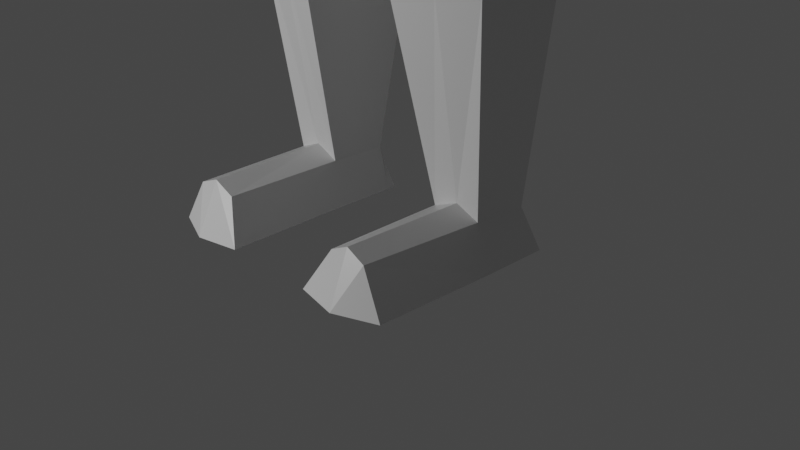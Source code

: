 # Source: baseCharModel.blend  (saved by Blender 2.80.75; exported with 4.5.12 LTS)
import bpy
from mathutils import Matrix  # noqa: F401  (used for matrix-valued properties, if any)

bpy.ops.wm.read_factory_settings(use_empty=True)
scene = bpy.context.scene
scene.name = 'Scene'

# ---- collections
col_collection = bpy.data.collections.new('Collection'); scene.collection.children.link(col_collection)

# ---- materials (node trees are filled in below, after node groups)
mat_material = bpy.data.materials.new('Material')
mat_material.alpha_threshold = 0.0
mat_material.use_transparent_shadow = False
mat_material.line_color = (0.0, 0.0, 0.0, 1.0)

# ---- material node trees
mat_material.use_nodes = True; mat_material.node_tree.nodes.clear()
_N = mat_material.node_tree.nodes; _L = mat_material.node_tree.links
n0 = _N.new('ShaderNodeOutputMaterial'); n0.name = 'Material Output'; n0.location = (300, 300)
n1 = _N.new('ShaderNodeBsdfPrincipled'); n1.name = 'Principled BSDF'; n1.location = (10, 300)
n1.distribution = 'GGX'
n1.subsurface_method = 'BURLEY'
n1.inputs[2].default_value = 0.4
n1.inputs[3].default_value = 1.45
n1.inputs[27].default_value = (0.0, 0.0, 0.0, 1.0)
n1.inputs[28].default_value = 1.0
_L.new(n1.outputs[0], n0.inputs[0])
n0.is_active_output = True

# ---- world
world_world = bpy.data.worlds.new('World'); scene.world = world_world
world_world.use_nodes = True; world_world.node_tree.nodes.clear()
_N = world_world.node_tree.nodes; _L = world_world.node_tree.links
n0 = _N.new('ShaderNodeOutputWorld'); n0.name = 'World Output'; n0.location = (300, 300)
n1 = _N.new('ShaderNodeBackground'); n1.name = 'Background'; n1.location = (10, 300)
n1.inputs[0].default_value = (0.05088, 0.05088, 0.05088, 1.0)
_L.new(n1.outputs[0], n0.inputs[0])
n0.is_active_output = True
world_world.color = (0.05088, 0.05088, 0.05088)
world_world.use_sun_shadow = False
world_world.sun_shadow_jitter_overblur = 0.0

# ---- cameras
cam_camera = bpy.data.cameras.new('Camera')
cam_camera.clip_end = 100.0
cam_camera.ortho_scale = 7.314

# ---- lights
light_light = bpy.data.lights.new('Light', 'POINT')
light_light.transmission_factor = 0.0
light_light.energy = 1000.0
light_light.shadow_soft_size = 0.1
light_light.shadow_maximum_resolution = 0.006
light_light.use_absolute_resolution = True

# ---- meshes
me_cube = bpy.data.meshes.new('Cube')
me_cube.from_pydata([(-0.5986, 0.8199, 0.8747), (-0.5641, 0.9535, -1.071), (-0.7127, -0.6921, 0.8329), (-0.5925, -0.6439, -0.9564), (0.0, 1.204, -1.286), (0.0, -0.8565, 0.9228), (0.0, -0.7896, -1.049), (0.0, 1.079, 0.925), (-0.8222, -0.8744, -0.624), (-0.9481, -0.8744, 0.3465), (-0.8341, 0.8374, 0.3465), (-0.8341, 0.8374, -0.624), (0.0, 1.157, 0.3465), (0.0, 1.204, -0.624), (0.0, -1.107, 0.3465), (0.0, -1.107, -0.624), (-0.626, 0.3467, -1.01), (-0.6254, -0.3203, -1.012), (-0.8718, -0.3203, 0.8747), (-0.8718, 0.3464, 0.8747), (0.0, 0.3464, -1.124), (0.0, -0.3203, -1.124), (0.0, 0.3464, 1.084), (0.0, -0.3203, 1.084), (-1.027, -0.3203, -0.624), (-1.027, 0.3464, -0.624), (-1.107, -0.3203, 0.3465), (-1.107, 0.3464, 0.3465), (-0.6254, 0.3464, -1.012), (-0.6254, -0.3203, -1.012), (0.0, 0.3464, -1.124), (0.0, -0.3203, -1.124), (-0.7373, 0.3464, -1.898), (-0.7373, -0.4448, -1.898), (0.0, 0.3464, -1.987), (0.0, -0.3325, -1.987), (-0.7373, 0.3464, -1.898), (-0.6838, -0.368, -13.62), (0.0, 0.3464, -1.987), (-0.7229, 0.2182, -13.62), (-1.34, 0.7626, -3.019), (-1.34, -0.9074, -3.019), (0.0, 0.7626, -3.03), (0.0, -0.9074, -3.03), (-1.963, 0.3464, -1.914), (-1.963, -0.4708, -1.914), (-1.843, 0.3464, -3.035), (-1.843, -0.3203, -3.035), (-1.34, 0.7626, -3.019), (0.0, 0.7626, -3.03), (-1.843, 0.3464, -3.035), (-1.843, -0.3203, -3.035), (-1.186, 0.7665, -6.82), (-1.186, -0.8008, -6.82), (0.0, 0.7665, -6.833), (0.0, -0.8008, -6.833), (-1.451, 0.4385, -6.84), (-1.451, -0.4027, -6.84), (-1.563, -0.5145, -4.753), (-1.206, 0.7626, -4.737), (-1.206, -0.9873, -4.737), (0.0, -0.9873, -4.748), (-1.563, 0.1251, -4.753), (0.0, 0.7626, -4.748), (-6.094, 0.1706, -2.649), (-6.094, -0.1441, -2.649), (-6.09, 0.1706, -2.96), (-6.09, -0.1441, -2.96), (-4.151, -0.4406, -2.291), (-4.1, -0.4406, -2.941), (-4.151, 0.02923, -2.291), (-4.1, 0.02923, -2.941), (-4.542, -0.5107, -2.267), (-4.542, 0.09938, -2.267), (-4.489, 0.09938, -3.054), (-4.489, -0.5107, -3.054), (-6.336, 0.2226, -2.599), (-6.336, -0.1961, -2.599), (-6.331, 0.2226, -3.013), (-6.331, -0.1961, -3.013), (-6.856, 0.1942, -2.631), (-6.856, -0.1677, -2.631), (-6.852, 0.1942, -2.929), (-6.852, -0.1677, -2.929), (-6.997, 0.1193, -2.708), (-6.997, -0.09285, -2.708), (-6.994, 0.1193, -2.918), (-6.994, -0.09285, -2.918), (-6.698, 0.2083, -2.96), (-6.702, 0.2083, -2.615), (-6.698, -0.1819, -2.96), (-6.702, -0.1819, -2.615), (-0.946, 0.798, -7.505), (-0.946, -1.007, -7.505), (0.0, 0.798, -7.519), (0.0, -1.01, -7.519), (-1.664, 0.4566, -7.526), (-1.664, -0.4189, -7.526), (-0.1884, 0.798, -8.043), (-0.1999, -0.9846, -8.043), (0.0, 0.798, -8.045), (0.0, -0.9845, -8.045), (-1.612, 0.4566, -8.052), (-1.612, -0.4189, -8.052), (-1.255, 0.2022, -13.62), (-1.302, -0.3458, -13.62), (-1.429, -0.4784, -10.68), (-1.429, 0.4872, -10.68), (-0.4926, 0.6842, -10.67), (-0.4926, -0.7142, -10.67), (-0.5669, 0.6832, -11.44), (-0.5669, -0.7132, -11.44), (-1.451, -0.5172, -11.45), (-1.451, 0.4577, -11.45), (-0.5357, -0.3476, -14.05), (-0.5357, 0.4395, -14.05), (-1.463, 0.2516, -14.06), (-1.463, -0.3615, -14.06), (-1.18, 1.524, -13.6), (-0.7382, 1.502, -13.62), (-1.428, 1.566, -14.06), (-0.5142, 1.66, -14.05), (-0.733, -0.4622, -13.81), (-1.254, -0.4435, -13.82), (-0.5362, -0.4435, -14.05), (-1.463, -0.4574, -14.06), (-0.9995, -0.3567, -13.62), (-0.9946, 0.21, -13.51), (-1.597, -0.6075, -3.027), (-1.597, 0.55, -3.027), (-1.364, 0.3464, -1.906), (-1.597, 0.55, -3.027), (-1.321, -0.5975, -6.83), (-1.321, 0.599, -6.83), (-1.388, 0.437, -4.745), (-1.388, -0.7458, -4.745), (-1.313, -0.7066, -7.516), (-1.313, 0.6237, -7.516), (-0.9213, -0.6957, -8.048), (-0.9157, 0.6237, -8.048), (-1.597, -0.6075, -3.027), (-1.364, -0.4581, -1.906), (-0.9709, -0.5938, -10.67), (-0.9709, 0.5836, -10.67), (-1.019, -0.6131, -11.45), (-1.019, 0.568, -11.45), (-1.009, -0.3547, -14.05), (-1.009, 0.3435, -14.05), (-0.9609, 1.513, -13.51), (-0.981, 1.745, -14.06), (-0.999, -0.4526, -13.81), (-1.01, -0.4506, -14.05)], [], [(23, 18, 2, 5), (14, 5, 2, 9), (27, 19, 0, 10), (10, 0, 7, 12), (17, 21, 6, 3), (1, 11, 13, 4), (11, 10, 12, 13), (16, 25, 11, 1), (25, 27, 10, 11), (6, 15, 8, 3), (15, 14, 9, 8), (8, 9, 26, 24), (24, 26, 27, 25), (3, 8, 24, 17), (17, 24, 25, 16), (1, 4, 20, 16), (16, 20, 30, 28), (9, 2, 18, 26), (26, 18, 19, 27), (7, 0, 19, 22), (22, 19, 18, 23), (29, 28, 32, 33), (17, 16, 28, 29), (21, 17, 29, 31), (126, 105, 123, 150), (31, 29, 33, 35), (28, 30, 34, 32), (35, 33, 41, 43), (32, 34, 38, 36), (33, 32, 36), (36, 38, 42, 40), (41, 128, 47, 51, 140), (75, 72, 65, 67), (130, 129, 46, 44), (141, 130, 44, 45), (128, 141, 45, 47), (61, 60, 53, 55), (135, 58, 57, 132), (129, 40, 48, 131), (47, 46, 50, 51), (40, 42, 49, 48), (55, 53, 93, 95), (132, 57, 97, 136), (134, 59, 52, 133), (58, 62, 56, 57), (59, 63, 54, 52), (48, 49, 63, 59), (51, 50, 62, 58), (131, 48, 59, 134), (140, 51, 58, 135), (43, 41, 60, 61), (64, 66, 78, 76), (72, 73, 64, 65), (73, 74, 66, 64), (74, 75, 67, 66), (46, 47, 69, 71), (44, 46, 71, 70), (45, 44, 70, 68), (47, 45, 68, 69), (71, 69, 75, 74), (70, 71, 74, 73), (68, 70, 73, 72), (69, 68, 72, 75), (89, 88, 82, 80), (66, 67, 79, 78), (67, 65, 77, 79), (65, 64, 76, 77), (83, 81, 85, 87), (88, 90, 83, 82), (90, 91, 81, 83), (91, 89, 80, 81), (85, 84, 86, 87), (81, 80, 84, 85), (80, 82, 86, 84), (82, 83, 87, 86), (77, 76, 89, 91), (79, 77, 91, 90), (78, 79, 90, 88), (76, 78, 88, 89), (97, 96, 102, 103), (137, 92, 98, 139), (133, 52, 92, 137), (57, 56, 96, 97), (52, 54, 94, 92), (98, 100, 101, 99), (145, 110, 39, 127), (92, 94, 100, 98), (136, 97, 103, 138), (95, 93, 99, 101), (112, 113, 104, 105), (110, 111, 37, 39), (144, 112, 105, 126), (138, 103, 106, 142), (98, 99, 109, 108), (103, 102, 107, 106), (139, 98, 108, 143), (142, 106, 112, 144), (108, 109, 111, 110), (106, 107, 113, 112), (143, 108, 110, 145), (147, 146, 117, 116), (105, 104, 116, 117), (39, 37, 114, 115), (116, 104, 118, 120), (148, 119, 121, 149), (39, 115, 121, 119), (127, 39, 119, 148), (147, 116, 120, 149), (150, 123, 125, 151), (105, 117, 125, 123), (146, 114, 124, 151), (114, 37, 122, 124), (117, 146, 151, 125), (122, 150, 151, 124), (115, 147, 149, 121), (104, 127, 148, 118), (118, 148, 149, 120), (115, 114, 146, 147), (107, 143, 145, 113), (109, 142, 144, 111), (102, 139, 143, 107), (99, 138, 142, 109), (111, 144, 126, 37), (93, 136, 138, 99), (113, 145, 127, 104), (56, 133, 137, 96), (96, 137, 139, 102), (41, 140, 135, 60), (50, 131, 134, 62), (62, 134, 133, 56), (53, 132, 136, 93), (46, 129, 131, 50), (60, 135, 132, 53), (41, 33, 141, 128), (33, 36, 130, 141), (36, 40, 129, 130), (37, 126, 150, 122)])
_uv = me_cube.uv_layers.new(name='UVMap')
_uv.uv.foreach_set('vector', [0.5, 0.165, 0.625, 0.165, 0.625, 0.25, 0.5, 0.25, 0.5433, 0.375, 0.625, 0.375, 0.625, 0.5, 0.5433, 0.5, 0.5433, 0.6683, 0.625, 0.6683, 0.625, 0.75, 0.5433, 0.75, 0.7933, 0.5, 0.875, 0.5, 0.875, 0.625, 0.7933, 0.625, 0.375, 0.915, 0.5, 0.915, 0.5, 1.0, 0.375, 1.0, 0.625, 0.5, 0.71, 0.5, 0.71, 0.625, 0.625, 0.625, 0.71, 0.5, 0.7933, 0.5, 0.7933, 0.625, 0.71, 0.625, 0.375, 0.6683, 0.46, 0.6683, 0.46, 0.75, 0.375, 0.75, 0.46, 0.6683, 0.5433, 0.6683, 0.5433, 0.75, 0.46, 0.75, 0.375, 0.375, 0.46, 0.375, 0.46, 0.5, 0.375, 0.5, 0.46, 0.375, 0.5433, 0.375, 0.5433, 0.5, 0.46, 0.5, 0.46, 0.5, 0.5433, 0.5, 0.5433, 0.585, 0.46, 0.585, 0.46, 0.585, 0.5433, 0.585, 0.5433, 0.6683, 0.46, 0.6683, 0.375, 0.5, 0.46, 0.5, 0.46, 0.585, 0.375, 0.585, 0.375, 0.585, 0.46, 0.585, 0.46, 0.6683, 0.375, 0.6683, 0.375, 0.75, 0.5, 0.75, 0.5, 0.8317, 0.375, 0.8317, 0.375, 0.8317, 0.5, 0.8317, 0.5, 0.8317, 0.375, 0.8317, 0.5433, 0.5, 0.625, 0.5, 0.625, 0.585, 0.5433, 0.585, 0.5433, 0.585, 0.625, 0.585, 0.625, 0.6683, 0.5433, 0.6683, 0.5, 0.0, 0.625, 0.0, 0.625, 0.0817, 0.5, 0.0817, 0.5, 0.0817, 0.625, 0.0817, 0.625, 0.165, 0.5, 0.165, 0.375, 0.585, 0.375, 0.6683, 0.375, 0.6683, 0.375, 0.585, 0.375, 0.585, 0.375, 0.6683, 0.375, 0.6683, 0.375, 0.585, 0.5, 0.915, 0.375, 0.915, 0.375, 0.915, 0.5, 0.915, 0.4268, 0.915, 0.375, 0.915, 0.375, 0.915, 0.4268, 0.915, 0.5, 0.915, 0.375, 0.915, 0.375, 0.915, 0.5, 0.915, 0.375, 0.8317, 0.5, 0.8317, 0.5, 0.8317, 0.375, 0.8317, 0.5, 0.915, 0.375, 0.915, 0.375, 0.915, 0.5, 0.915, 0.375, 0.8317, 0.5, 0.8317, 0.5, 0.8317, 0.375, 0.8317, 0.375, 0.585, 0.375, 0.6683, 0.375, 0.6683, 0.375, 0.8317, 0.5, 0.8317, 0.5, 0.8317, 0.375, 0.8317, 0.375, 0.915, 0.375, 0.915, 0.375, 0.915, 0.375, 0.915, 0.375, 0.915, 0.375, 0.915, 0.375, 0.915, 0.375, 0.915, 0.375, 0.915, 0.375, 0.8317, 0.375, 0.8317, 0.375, 0.8317, 0.375, 0.8317, 0.375, 0.585, 0.375, 0.6683, 0.375, 0.6683, 0.375, 0.585, 0.375, 0.915, 0.375, 0.915, 0.375, 0.915, 0.375, 0.915, 0.5, 0.915, 0.375, 0.915, 0.375, 0.915, 0.5, 0.915, 0.375, 0.915, 0.375, 0.915, 0.375, 0.915, 0.375, 0.915, 0.375, 0.8317, 0.375, 0.8317, 0.375, 0.8317, 0.375, 0.8317, 0.375, 0.585, 0.375, 0.6683, 0.375, 0.6683, 0.375, 0.585, 0.375, 0.8317, 0.5, 0.8317, 0.5, 0.8317, 0.375, 0.8317, 0.5, 0.915, 0.375, 0.915, 0.375, 0.915, 0.5, 0.915, 0.375, 0.915, 0.375, 0.915, 0.375, 0.915, 0.375, 0.915, 0.375, 0.8317, 0.375, 0.8317, 0.375, 0.8317, 0.375, 0.8317, 0.375, 0.585, 0.375, 0.6683, 0.375, 0.6683, 0.375, 0.585, 0.375, 0.8317, 0.5, 0.8317, 0.5, 0.8317, 0.375, 0.8317, 0.375, 0.8317, 0.5, 0.8317, 0.5, 0.8317, 0.375, 0.8317, 0.375, 0.585, 0.375, 0.6683, 0.375, 0.6683, 0.375, 0.585, 0.375, 0.8317, 0.375, 0.8317, 0.375, 0.8317, 0.375, 0.8317, 0.375, 0.915, 0.375, 0.915, 0.375, 0.915, 0.375, 0.915, 0.5, 0.915, 0.375, 0.915, 0.375, 0.915, 0.5, 0.915, 0.375, 0.8317, 0.375, 0.8317, 0.375, 0.8317, 0.375, 0.8317, 0.375, 0.585, 0.375, 0.6683, 0.375, 0.6683, 0.375, 0.585, 0.375, 0.8317, 0.375, 0.8317, 0.375, 0.8317, 0.375, 0.8317, 0.375, 0.6683, 0.375, 0.585, 0.375, 0.585, 0.375, 0.6683, 0.375, 0.6683, 0.375, 0.585, 0.375, 0.585, 0.375, 0.6683, 0.375, 0.8317, 0.375, 0.8317, 0.375, 0.8317, 0.375, 0.8317, 0.375, 0.585, 0.375, 0.6683, 0.375, 0.6683, 0.375, 0.585, 0.375, 0.915, 0.375, 0.915, 0.375, 0.915, 0.375, 0.915, 0.375, 0.6683, 0.375, 0.585, 0.375, 0.585, 0.375, 0.6683, 0.375, 0.8317, 0.375, 0.8317, 0.375, 0.8317, 0.375, 0.8317, 0.375, 0.585, 0.375, 0.6683, 0.375, 0.6683, 0.375, 0.585, 0.375, 0.915, 0.375, 0.915, 0.375, 0.915, 0.375, 0.915, 0.375, 0.8317, 0.375, 0.8317, 0.375, 0.8317, 0.375, 0.8317, 0.375, 0.6683, 0.375, 0.585, 0.375, 0.585, 0.375, 0.6683, 0.375, 0.915, 0.375, 0.915, 0.375, 0.915, 0.375, 0.915, 0.375, 0.585, 0.375, 0.6683, 0.375, 0.6683, 0.375, 0.585, 0.375, 0.915, 0.375, 0.915, 0.375, 0.915, 0.375, 0.915, 0.375, 0.6683, 0.375, 0.585, 0.375, 0.585, 0.375, 0.6683, 0.375, 0.915, 0.375, 0.915, 0.375, 0.915, 0.375, 0.915, 0.375, 0.585, 0.375, 0.6683, 0.375, 0.6683, 0.375, 0.585, 0.375, 0.585, 0.375, 0.6683, 0.375, 0.6683, 0.375, 0.585, 0.375, 0.585, 0.375, 0.6683, 0.375, 0.6683, 0.375, 0.585, 0.375, 0.8317, 0.375, 0.8317, 0.375, 0.8317, 0.375, 0.8317, 0.375, 0.6683, 0.375, 0.585, 0.375, 0.585, 0.375, 0.6683, 0.375, 0.585, 0.375, 0.6683, 0.375, 0.6683, 0.375, 0.585, 0.375, 0.915, 0.375, 0.915, 0.375, 0.915, 0.375, 0.915, 0.375, 0.6683, 0.375, 0.585, 0.375, 0.585, 0.375, 0.6683, 0.375, 0.8317, 0.375, 0.8317, 0.375, 0.8317, 0.375, 0.8317, 0.375, 0.585, 0.375, 0.6683, 0.375, 0.6683, 0.375, 0.585, 0.375, 0.8317, 0.375, 0.8317, 0.4808, 0.8317, 0.4268, 0.8317, 0.375, 0.8317, 0.375, 0.8317, 0.375, 0.8317, 0.375, 0.8317, 0.375, 0.585, 0.375, 0.6683, 0.375, 0.6683, 0.375, 0.585, 0.375, 0.8317, 0.5, 0.8317, 0.5, 0.8317, 0.375, 0.8317, 0.4808, 0.8317, 0.5, 0.8317, 0.5, 0.915, 0.4808, 0.915, 0.4268, 0.8317, 0.4808, 0.8317, 0.4808, 0.8317, 0.4268, 0.8317, 0.375, 0.8317, 0.5, 0.8317, 0.5, 0.8317, 0.4808, 0.8317, 0.375, 0.915, 0.375, 0.915, 0.375, 0.915, 0.4268, 0.915, 0.5, 0.915, 0.375, 0.915, 0.4808, 0.915, 0.5, 0.915, 0.375, 0.585, 0.375, 0.6683, 0.375, 0.6683, 0.375, 0.585, 0.4808, 0.8317, 0.4808, 0.915, 0.4808, 0.915, 0.4808, 0.8317, 0.4268, 0.915, 0.375, 0.915, 0.375, 0.915, 0.4268, 0.915, 0.4268, 0.915, 0.375, 0.915, 0.375, 0.915, 0.4268, 0.915, 0.4808, 0.8317, 0.4808, 0.915, 0.4808, 0.915, 0.4808, 0.8317, 0.375, 0.585, 0.375, 0.6683, 0.375, 0.6683, 0.375, 0.585, 0.4268, 0.8317, 0.4808, 0.8317, 0.4808, 0.8317, 0.4268, 0.8317, 0.4268, 0.915, 0.375, 0.915, 0.375, 0.915, 0.4268, 0.915, 0.4808, 0.8317, 0.4808, 0.915, 0.4808, 0.915, 0.4808, 0.8317, 0.375, 0.585, 0.375, 0.6683, 0.375, 0.6683, 0.375, 0.585, 0.4268, 0.8317, 0.4808, 0.8317, 0.4808, 0.8317, 0.4268, 0.8317, 0.4268, 0.8317, 0.4268, 0.915, 0.375, 0.915, 0.375, 0.8317, 0.375, 0.585, 0.375, 0.6683, 0.375, 0.6683, 0.375, 0.585, 0.4808, 0.8317, 0.4808, 0.915, 0.4808, 0.915, 0.4808, 0.8317, 0.375, 0.6683, 0.375, 0.6683, 0.375, 0.6683, 0.375, 0.6683, 0.4268, 0.8317, 0.4808, 0.8317, 0.4808, 0.8317, 0.4268, 0.8317, 0.4808, 0.8317, 0.4808, 0.8317, 0.4808, 0.8317, 0.4808, 0.8317, 0.4268, 0.8317, 0.4808, 0.8317, 0.4808, 0.8317, 0.4268, 0.8317, 0.4268, 0.8317, 0.375, 0.8317, 0.375, 0.8317, 0.4268, 0.8317, 0.4268, 0.915, 0.375, 0.915, 0.375, 0.915, 0.4268, 0.915, 0.375, 0.585, 0.375, 0.585, 0.375, 0.585, 0.375, 0.585, 0.4268, 0.915, 0.4808, 0.915, 0.4808, 0.915, 0.4268, 0.915, 0.4808, 0.915, 0.4808, 0.915, 0.4808, 0.915, 0.4808, 0.915, 0.375, 0.915, 0.4268, 0.915, 0.4268, 0.915, 0.375, 0.915, 0.4808, 0.915, 0.4268, 0.915, 0.4268, 0.915, 0.4808, 0.915, 0.4808, 0.8317, 0.4268, 0.8317, 0.4268, 0.8317, 0.4808, 0.8317, 0.375, 0.8317, 0.4268, 0.8317, 0.4268, 0.8317, 0.375, 0.8317, 0.375, 0.8317, 0.4268, 0.8317, 0.4268, 0.8317, 0.375, 0.8317, 0.4808, 0.8317, 0.4808, 0.915, 0.4268, 0.915, 0.4268, 0.8317, 0.375, 0.8317, 0.4268, 0.8317, 0.4268, 0.8317, 0.375, 0.8317, 0.4808, 0.915, 0.4268, 0.915, 0.4268, 0.915, 0.4808, 0.915, 0.375, 0.8317, 0.4268, 0.8317, 0.4268, 0.8317, 0.375, 0.8317, 0.4808, 0.915, 0.4268, 0.915, 0.4268, 0.915, 0.4808, 0.915, 0.4808, 0.915, 0.4268, 0.915, 0.4268, 0.915, 0.4808, 0.915, 0.375, 0.915, 0.375, 0.915, 0.4268, 0.915, 0.4808, 0.915, 0.375, 0.8317, 0.4268, 0.8317, 0.4268, 0.8317, 0.375, 0.8317, 0.375, 0.8317, 0.375, 0.8317, 0.375, 0.8317, 0.375, 0.8317, 0.375, 0.8317, 0.375, 0.8317, 0.4268, 0.8317, 0.375, 0.8317, 0.375, 0.915, 0.375, 0.915, 0.375, 0.915, 0.375, 0.915, 0.375, 0.8317, 0.375, 0.8317, 0.375, 0.8317, 0.375, 0.8317, 0.375, 0.8317, 0.375, 0.8317, 0.375, 0.8317, 0.375, 0.8317, 0.375, 0.915, 0.375, 0.915, 0.375, 0.915, 0.375, 0.915, 0.375, 0.8317, 0.375, 0.8317, 0.375, 0.8317, 0.375, 0.8317, 0.375, 0.915, 0.375, 0.915, 0.375, 0.915, 0.375, 0.915, 0.375, 0.915, 0.375, 0.915, 0.375, 0.915, 0.375, 0.915, 0.375, 0.585, 0.375, 0.6683, 0.375, 0.6683, 0.375, 0.585, 0.375, 0.8317, 0.375, 0.8317, 0.375, 0.8317, 0.375, 0.8317, 0.4808, 0.915, 0.4268, 0.915, 0.4268, 0.915, 0.4808, 0.915])
me_cube.materials.append(mat_material)
me_cube.use_remesh_preserve_volume = False
me_cube.use_remesh_preserve_attributes = False
me_cube.use_mirror_vertex_groups = False
me_cube.update()
arm_armature = bpy.data.armatures.new('Armature')  # bones are not reproduced

# ---- objects
ob_light = bpy.data.objects.new('Light', light_light)
ob_camera = bpy.data.objects.new('Camera', cam_camera)
ob_cube = bpy.data.objects.new('Cube', me_cube)
ob_armature = bpy.data.objects.new('Armature', arm_armature)

# ---- transforms, parenting, visibility, modifiers, constraints
ob_light.location = (-2.45, -8.334, 2.803)
ob_light.rotation_euler = (0.6503, 0.05522, 1.866)
ob_light.lock_rotations_4d = False
ob_light.empty_display_type = 'ARROWS'
ob_light.color = (0.0, 0.0, 0.0, 0.0)
ob_light.lineart.crease_threshold = 0.0
ob_camera.location = (7.359, -6.926, 4.958)
ob_camera.rotation_euler = (1.109, 0.0, 0.8149)
ob_camera.lock_rotations_4d = False
ob_camera.empty_display_type = 'ARROWS'
ob_camera.color = (0.0, 0.0, 0.0, 0.0)
ob_camera.display_type = 'WIRE'
ob_camera.lineart.crease_threshold = 0.0
ob_cube.parent = ob_armature
ob_cube.matrix_parent_inverse = Matrix(((1.0, -0.0, -0.0, -0.0004937), (-0.0, 1.0, 0.0, 0.03595), (-0.0, -0.0, 1.0, 6.417), (-0.0, 0.0, -0.0, 1.0)))
ob_cube.location = (0.0, 0.0, 0.0)
ob_cube.rotation_euler = (0.0, 0.0, 3.142)
ob_cube.lock_rotations_4d = False
ob_cube.empty_display_type = 'ARROWS'
ob_cube.lineart.crease_threshold = 0.0
_vg = ob_cube.vertex_groups.new(name='MasterBone')
_vg = ob_cube.vertex_groups.new(name='Hip')
for _i, _w in zip([52, 53, 54, 55, 56, 57, 61, 63, 92, 93, 94, 95, 97, 98, 99, 100, 101, 102, 103, 109, 132, 133, 136, 138, 139], [0.1284, 0.125, 0.8058, 0.7464, 0.05306, 0.0504, 0.05246, 0.05511, 0.2014, 0.1763, 0.8151, 0.7293, 0.007416, 0.7705, 0.7229, 0.8289, 0.737, 0.001711, 0.004692, 9.968e-05, 0.07774, 0.08006, 0.06717, 0.1227, 0.1127]): _vg.add([_i], _w, 'REPLACE')
_vg = ob_cube.vertex_groups.new(name='UpperLeg.R')
for _i, _w in zip([52, 53, 54, 55, 56, 57, 58, 59, 60, 61, 62, 92, 93, 94, 95, 96, 97, 98, 99, 100, 101, 102, 103, 106, 107, 108, 109, 110, 111, 112, 113, 132, 133, 134, 135, 136, 137, 138, 139, 142, 143, 144, 145], [0.8003, 0.7938, 0.1277, 0.1693, 0.8828, 0.8818, 0.0852, 0.07689, 0.07161, 0.001112, 0.08914, 0.7816, 0.8011, 0.1646, 0.2365, 0.9696, 0.9555, 0.2235, 0.2682, 0.164, 0.253, 0.9697, 0.9676, 0.9291, 0.9321, 0.8986, 0.8878, 0.112, 0.1222, 0.09143, 0.08033, 0.8491, 0.8531, 0.08481, 0.08008, 0.9147, 0.962, 0.8719, 0.8839, 0.9306, 0.9366, 0.09028, 0.07302]): _vg.add([_i], _w, 'REPLACE')
_vg = ob_cube.vertex_groups.new(name='LowerLeg.R')
for _i, _w in zip([37, 39, 104, 105, 106, 107, 108, 109, 110, 111, 112, 113, 114, 115, 116, 117, 122, 123, 124, 125, 126, 127, 142, 143, 144, 145, 146, 150, 151], [0.8767, 0.1134, 0.1113, 0.8497, 0.06883, 0.06369, 0.07887, 0.08624, 0.6883, 0.6741, 0.706, 0.7549, 0.4961, 0.02694, 0.06506, 0.4955, 0.6132, 0.626, 0.5128, 0.5046, 0.9434, 0.4236, 0.06517, 0.04004, 0.6763, 0.7062, 0.4801, 0.605, 0.5117]): _vg.add([_i], _w, 'REPLACE')
_vg = ob_cube.vertex_groups.new(name='Foot.R')
for _i, _w in zip([37, 39, 104, 105, 114, 115, 116, 117, 118, 119, 120, 121, 122, 123, 124, 125, 126, 127, 146, 147, 148, 149, 150, 151], [0.1216, 0.8859, 0.8883, 0.1489, 0.5037, 0.9614, 0.9348, 0.5043, 0.9961, 0.994, 0.997, 1.001, 0.3862, 0.3735, 0.487, 0.4952, 0.05573, 0.5757, 0.5199, 0.9814, 0.9917, 0.9991, 0.3947, 0.4882]): _vg.add([_i], _w, 'REPLACE')
_vg = ob_cube.vertex_groups.new(name='Waist')
_vg = ob_cube.vertex_groups.new(name='Waist.001')
for _i, _w in zip([29, 32, 33, 35, 36, 38, 40, 41, 42, 43, 48, 49, 50, 51, 52, 53, 54, 55, 56, 57, 58, 59, 60, 61, 62, 63, 95, 128, 129, 131, 132, 133, 134, 135, 140, 141], [0.05782, 0.05622, 0.401, 0.03769, 0.0707, 0.09923, 0.07047, 0.1921, 0.6279, 0.7701, 0.1892, 0.8678, 0.1176, 0.1203, 0.064, 0.07294, 0.06407, 0.08007, 0.05665, 0.05994, 0.7903, 0.8041, 0.8116, 0.8865, 0.784, 0.8999, 0.01221, 0.07167, 0.01017, 0.1397, 0.06511, 0.05947, 0.7919, 0.7989, 0.1428, 0.07874]): _vg.add([_i], _w, 'REPLACE')
_vg = ob_cube.vertex_groups.new(name='Shoulder.R')
for _i, _w in zip([29, 32, 33, 36, 38, 40, 41, 42, 43, 44, 45, 46, 47, 48, 49, 50, 51, 58, 59, 60, 62, 128, 129, 130, 131, 134, 135, 140, 141], [0.007041, 0.005637, 0.1984, 0.6245, 0.1105, 0.6205, 0.709, 0.1268, 0.08843, 0.06791, 0.08603, 0.08646, 0.08224, 0.797, 0.1169, 0.8659, 0.8513, 0.1043, 0.09727, 0.08508, 0.1106, 0.5446, 0.4698, 0.4753, 0.8457, 0.1057, 0.09576, 0.8074, 0.6475]): _vg.add([_i], _w, 'REPLACE')
_vg = ob_cube.vertex_groups.new(name='UpperArm.R')
for _i, _w in zip([33, 36, 38, 40, 41, 42, 44, 45, 46, 47, 68, 69, 70, 71, 72, 73, 74, 75, 128, 129, 130, 140, 141], [0.05318, 0.1593, 0.009525, 0.2683, 0.07305, 0.0372, 0.9239, 0.8948, 0.903, 0.9031, 0.941, 0.9418, 0.9336, 0.9392, 0.1422, 0.1236, 0.1153, 0.1373, 0.3692, 0.485, 0.4911, 0.01233, 0.2105]): _vg.add([_i], _w, 'REPLACE')
_vg = ob_cube.vertex_groups.new(name='LowerArm.R')
for _i, _w in zip([68, 69, 70, 71, 72, 73, 74, 75], [0.05604, 0.05532, 0.06285, 0.05739, 0.8342, 0.8468, 0.8544, 0.8372]): _vg.add([_i], _w, 'REPLACE')
_vg = ob_cube.vertex_groups.new(name='Hand.R')
for _i, _w in zip([64, 65, 66, 67, 73, 74, 75, 76, 77, 78, 79, 80, 81, 82, 83, 84, 85, 86, 87, 88, 89, 90, 91], [0.9905, 0.9905, 0.9919, 0.9899, 0.008831, 0.01021, 0.0006021, 0.9982, 0.9984, 0.9983, 0.9981, 0.9999, 0.9999, 0.9999, 0.9999, 1.0, 1.0, 1.0, 1.0, 0.9998, 0.9997, 0.9998, 0.9998]): _vg.add([_i], _w, 'REPLACE')
_vg = ob_cube.vertex_groups.new(name='Waist.002')
for _i, _w in zip([1, 16, 20, 28, 29, 30, 31, 32, 33, 34, 35, 36, 38, 40, 42, 43, 141], [0.005822, 0.08275, 0.01693, 0.08366, 0.06043, 0.183, 0.05335, 0.6721, 0.2446, 0.8058, 0.9192, 0.1376, 0.7592, 0.02792, 0.2007, 0.1202, 0.03844]): _vg.add([_i], _w, 'REPLACE')
_vg = ob_cube.vertex_groups.new(name='Waist.003')
for _i, _w in zip([0, 1, 2, 3, 4, 5, 6, 7, 8, 9, 10, 11, 12, 13, 14, 15, 16, 17, 18, 19, 20, 21, 22, 23, 24, 25, 26, 27, 28, 29, 30, 31, 32, 33, 34, 35], [0.997, 0.9661, 0.9992, 0.9934, 0.9713, 0.9995, 0.9976, 0.9968, 0.9961, 0.9985, 0.9942, 0.9779, 0.9939, 0.9838, 0.9992, 0.9983, 0.8994, 0.9867, 0.9989, 0.9979, 0.9593, 0.9977, 0.9989, 0.9996, 0.9913, 0.9743, 0.9974, 0.9948, 0.8983, 0.8455, 0.811, 0.9353, 0.2363, 0.102, 0.1811, 0.001376]): _vg.add([_i], _w, 'REPLACE')
_vg = ob_cube.vertex_groups.new(name='Shoulder.L')
_vg = ob_cube.vertex_groups.new(name='UpperArm.L')
_vg = ob_cube.vertex_groups.new(name='LowerArm.L')
_vg = ob_cube.vertex_groups.new(name='Hand.L')
_vg = ob_cube.vertex_groups.new(name='UpperLeg.L')
for _i, _w in zip([32, 34, 36, 38, 40, 42, 43, 46, 48, 49, 50, 52, 53, 54, 55, 56, 57, 58, 59, 60, 61, 62, 63, 92, 93, 94, 95, 96, 97, 98, 99, 100, 101, 102, 103, 107, 108, 109, 110, 111, 113, 129, 131, 132, 133, 134, 135, 136, 137, 138, 139, 142, 143, 144, 145], [0.0, 0.0, 0.0, 0.0, 0.0, 0.0, 0.0, 0.0, 0.0, 0.0, 0.0, 0.0, 0.0, 0.0, 0.0, 0.0, 0.0, 0.0, 0.0, 0.0, 0.0, 0.0, 0.0, 0.0, 0.0, 0.0, 0.0, 0.0, 0.0, 0.0, 0.0, 0.0, 0.0, 0.0, 0.0, 0.0, 0.0, 0.0, 0.0, 0.0, 0.0, 0.0, 0.0, 0.0, 0.0, 0.0, 0.0, 0.0, 0.0, 0.0, 0.0, 0.0, 0.0, 0.0, 0.0]): _vg.add([_i], _w, 'REPLACE')
_vg = ob_cube.vertex_groups.new(name='LowerLeg.L')
for _i, _w in zip([37, 39, 53, 56, 57, 93, 95, 96, 97, 99, 101, 105, 108, 109, 110, 111, 114, 122, 124, 126, 127, 132, 136, 138, 142, 144, 145, 146, 150, 151], [0.1865, 0.04345, 0.00273, 0.004728, 0.1784, 0.05168, 0.00581, 0.0008265, 0.1056, 0.1985, 0.1785, 0.0001743, 0.0, 0.1034, 0.0, 0.1977, 0.01059, 0.07446, 0.004893, 0.07473, 0.01223, 0.06552, 0.004802, 0.009504, 0.01005, 0.02268, 0.001824, 0.002303, 0.02111, 0.0007655]): _vg.add([_i], _w, 'REPLACE')
_vg = ob_cube.vertex_groups.new(name='Foot.L')
_m = ob_cube.modifiers.new('Mirror', 'MIRROR')
_m.use_clip = True
_m = ob_cube.modifiers.new('Armature', 'ARMATURE')
_m.object = ob_armature
ob_armature.location = (0.0004937, -0.03595, 7.679)
ob_armature.show_in_front = True
ob_armature.lineart.crease_threshold = 0.0

# ---- collection membership
col_collection.objects.link(ob_light)
col_collection.objects.link(ob_camera)
col_collection.objects.link(ob_cube)
col_collection.objects.link(ob_armature)

# ---- scene / render settings (as saved in the file)
scene.camera = ob_camera
scene.frame_start = 1; scene.frame_end = 250; scene.frame_set(119)
scene.render.engine = 'BLENDER_EEVEE_NEXT'
scene.cycles.use_denoising = False
scene.cycles.samples = 128
scene.cycles.sampling_pattern = 'TABULATED_SOBOL'
scene.cycles.use_adaptive_sampling = False
scene.cycles.use_light_tree = False
scene.view_settings.view_transform = 'Filmic'
bpy.context.view_layer.update()

